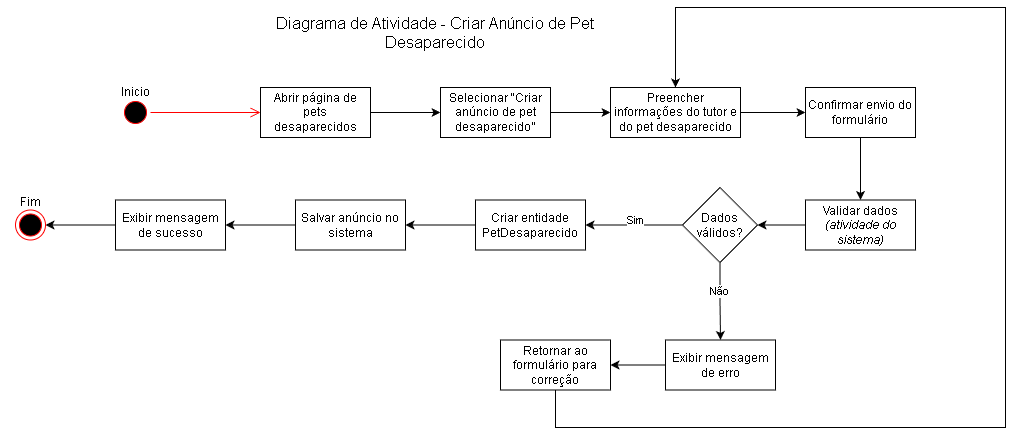

The diagram above was exported from draw.io. Its source (the exported page's mxGraphModel, read from the mxfile embedded in the PNG):
<mxGraphModel dx="1568" dy="423" grid="1" gridSize="10" guides="1" tooltips="1" connect="1" arrows="1" fold="1" page="1" pageScale="1" pageWidth="827" pageHeight="1169" math="0" shadow="0">
  <root>
    <mxCell id="0" />
    <mxCell id="1" parent="0" />
    <mxCell id="eNQ9ZM3Z9MSa_uXzcyhq-1" parent="1" style="ellipse;html=1;shape=startState;fillColor=#000000;strokeColor=#ff0000;" value="" vertex="1">
      <mxGeometry height="30" width="30" x="-95" y="110" as="geometry" />
    </mxCell>
    <mxCell id="eNQ9ZM3Z9MSa_uXzcyhq-2" edge="1" parent="1" source="eNQ9ZM3Z9MSa_uXzcyhq-1" style="edgeStyle=orthogonalEdgeStyle;html=1;verticalAlign=bottom;endArrow=open;endSize=8;strokeColor=#ff0000;rounded=0;entryX=0;entryY=0.5;entryDx=0;entryDy=0;" target="eNQ9ZM3Z9MSa_uXzcyhq-4" value="">
      <mxGeometry relative="1" as="geometry">
        <mxPoint x="35" y="125" as="targetPoint" />
      </mxGeometry>
    </mxCell>
    <mxCell id="eNQ9ZM3Z9MSa_uXzcyhq-3" parent="1" style="text;html=1;whiteSpace=wrap;strokeColor=none;fillColor=none;align=center;verticalAlign=middle;rounded=0;" value="Inicio" vertex="1">
      <mxGeometry height="30" width="60" x="-110" y="90" as="geometry" />
    </mxCell>
    <mxCell id="eNQ9ZM3Z9MSa_uXzcyhq-6" edge="1" parent="1" source="eNQ9ZM3Z9MSa_uXzcyhq-4" style="edgeStyle=orthogonalEdgeStyle;rounded=0;orthogonalLoop=1;jettySize=auto;html=1;entryX=0;entryY=0.5;entryDx=0;entryDy=0;" target="eNQ9ZM3Z9MSa_uXzcyhq-5">
      <mxGeometry relative="1" as="geometry" />
    </mxCell>
    <mxCell id="eNQ9ZM3Z9MSa_uXzcyhq-4" parent="1" style="html=1;whiteSpace=wrap;" value="Abrir página de pets desaparecidos" vertex="1">
      <mxGeometry height="50" width="110" x="45" y="100" as="geometry" />
    </mxCell>
    <mxCell id="eNQ9ZM3Z9MSa_uXzcyhq-8" edge="1" parent="1" source="eNQ9ZM3Z9MSa_uXzcyhq-5" style="edgeStyle=orthogonalEdgeStyle;rounded=0;orthogonalLoop=1;jettySize=auto;html=1;entryX=0;entryY=0.5;entryDx=0;entryDy=0;" target="eNQ9ZM3Z9MSa_uXzcyhq-7">
      <mxGeometry relative="1" as="geometry" />
    </mxCell>
    <mxCell id="eNQ9ZM3Z9MSa_uXzcyhq-5" parent="1" style="html=1;whiteSpace=wrap;" value="Selecionar “Criar anúncio de pet desaparecido”" vertex="1">
      <mxGeometry height="50" width="110" x="225" y="100" as="geometry" />
    </mxCell>
    <mxCell id="eNQ9ZM3Z9MSa_uXzcyhq-10" edge="1" parent="1" source="eNQ9ZM3Z9MSa_uXzcyhq-7" style="edgeStyle=orthogonalEdgeStyle;rounded=0;orthogonalLoop=1;jettySize=auto;html=1;entryX=0;entryY=0.5;entryDx=0;entryDy=0;" target="eNQ9ZM3Z9MSa_uXzcyhq-9">
      <mxGeometry relative="1" as="geometry" />
    </mxCell>
    <mxCell id="eNQ9ZM3Z9MSa_uXzcyhq-7" parent="1" style="html=1;whiteSpace=wrap;" value="Preencher informações do tutor e do pet desaparecido" vertex="1">
      <mxGeometry height="50" width="130" x="395" y="100" as="geometry" />
    </mxCell>
    <mxCell id="eNQ9ZM3Z9MSa_uXzcyhq-12" edge="1" parent="1" source="eNQ9ZM3Z9MSa_uXzcyhq-9" style="edgeStyle=orthogonalEdgeStyle;rounded=0;orthogonalLoop=1;jettySize=auto;html=1;entryX=0.5;entryY=0;entryDx=0;entryDy=0;" target="eNQ9ZM3Z9MSa_uXzcyhq-11">
      <mxGeometry relative="1" as="geometry" />
    </mxCell>
    <mxCell id="eNQ9ZM3Z9MSa_uXzcyhq-9" parent="1" style="html=1;whiteSpace=wrap;" value="Confirmar envio do formulário" vertex="1">
      <mxGeometry height="50" width="110" x="590" y="100" as="geometry" />
    </mxCell>
    <mxCell id="eNQ9ZM3Z9MSa_uXzcyhq-15" edge="1" parent="1" source="eNQ9ZM3Z9MSa_uXzcyhq-11" style="edgeStyle=orthogonalEdgeStyle;rounded=0;orthogonalLoop=1;jettySize=auto;html=1;entryX=1;entryY=0.5;entryDx=0;entryDy=0;" target="eNQ9ZM3Z9MSa_uXzcyhq-14">
      <mxGeometry relative="1" as="geometry" />
    </mxCell>
    <mxCell id="eNQ9ZM3Z9MSa_uXzcyhq-11" parent="1" style="html=1;whiteSpace=wrap;" value="&lt;span data-start=&quot;1122&quot; data-end=&quot;1139&quot; style=&quot;&quot;&gt;Validar dados&lt;/span&gt; &lt;em data-start=&quot;1140&quot; data-end=&quot;1164&quot; style=&quot;&quot;&gt;(atividade do sistema)&lt;/em&gt;" vertex="1">
      <mxGeometry height="50" width="110" x="590" y="212.5" as="geometry" />
    </mxCell>
    <mxCell id="eNQ9ZM3Z9MSa_uXzcyhq-18" edge="1" parent="1" source="eNQ9ZM3Z9MSa_uXzcyhq-14" style="edgeStyle=orthogonalEdgeStyle;rounded=0;orthogonalLoop=1;jettySize=auto;html=1;entryX=1;entryY=0.5;entryDx=0;entryDy=0;" target="eNQ9ZM3Z9MSa_uXzcyhq-17">
      <mxGeometry relative="1" as="geometry" />
    </mxCell>
    <mxCell id="eNQ9ZM3Z9MSa_uXzcyhq-19" connectable="0" parent="eNQ9ZM3Z9MSa_uXzcyhq-18" style="edgeLabel;html=1;align=center;verticalAlign=middle;resizable=0;points=[];" value="Sim" vertex="1">
      <mxGeometry relative="1" x="0.12" y="2" as="geometry">
        <mxPoint x="6" y="-7" as="offset" />
      </mxGeometry>
    </mxCell>
    <mxCell id="eNQ9ZM3Z9MSa_uXzcyhq-28" edge="1" parent="1" source="eNQ9ZM3Z9MSa_uXzcyhq-14" style="edgeStyle=orthogonalEdgeStyle;rounded=0;orthogonalLoop=1;jettySize=auto;html=1;entryX=0.5;entryY=0;entryDx=0;entryDy=0;" target="eNQ9ZM3Z9MSa_uXzcyhq-27">
      <mxGeometry relative="1" as="geometry" />
    </mxCell>
    <mxCell id="eNQ9ZM3Z9MSa_uXzcyhq-29" connectable="0" parent="eNQ9ZM3Z9MSa_uXzcyhq-28" style="edgeLabel;html=1;align=center;verticalAlign=middle;resizable=0;points=[];" value="Não" vertex="1">
      <mxGeometry relative="1" x="-0.2806" y="-1" as="geometry">
        <mxPoint as="offset" />
      </mxGeometry>
    </mxCell>
    <mxCell id="eNQ9ZM3Z9MSa_uXzcyhq-14" parent="1" style="rhombus;whiteSpace=wrap;html=1;" value="Dados válidos?" vertex="1">
      <mxGeometry height="75" width="75" x="467" y="200" as="geometry" />
    </mxCell>
    <mxCell id="eNQ9ZM3Z9MSa_uXzcyhq-21" edge="1" parent="1" source="eNQ9ZM3Z9MSa_uXzcyhq-17" style="edgeStyle=orthogonalEdgeStyle;rounded=0;orthogonalLoop=1;jettySize=auto;html=1;entryX=1;entryY=0.5;entryDx=0;entryDy=0;" target="eNQ9ZM3Z9MSa_uXzcyhq-20">
      <mxGeometry relative="1" as="geometry" />
    </mxCell>
    <mxCell id="eNQ9ZM3Z9MSa_uXzcyhq-17" parent="1" style="html=1;whiteSpace=wrap;" value="&lt;span data-start=&quot;1261&quot; data-end=&quot;1295&quot;&gt;Criar entidade PetDesaparecido&lt;/span&gt;" vertex="1">
      <mxGeometry height="50" width="110" x="260" y="212.5" as="geometry" />
    </mxCell>
    <mxCell id="eNQ9ZM3Z9MSa_uXzcyhq-23" edge="1" parent="1" source="eNQ9ZM3Z9MSa_uXzcyhq-20" style="edgeStyle=orthogonalEdgeStyle;rounded=0;orthogonalLoop=1;jettySize=auto;html=1;entryX=1;entryY=0.5;entryDx=0;entryDy=0;" target="eNQ9ZM3Z9MSa_uXzcyhq-22">
      <mxGeometry relative="1" as="geometry" />
    </mxCell>
    <mxCell id="eNQ9ZM3Z9MSa_uXzcyhq-20" parent="1" style="html=1;whiteSpace=wrap;" value="Salvar anúncio no sistema" vertex="1">
      <mxGeometry height="50" width="110" x="80" y="212.5" as="geometry" />
    </mxCell>
    <mxCell id="eNQ9ZM3Z9MSa_uXzcyhq-25" edge="1" parent="1" source="eNQ9ZM3Z9MSa_uXzcyhq-22" style="edgeStyle=orthogonalEdgeStyle;rounded=0;orthogonalLoop=1;jettySize=auto;html=1;entryX=1;entryY=0.5;entryDx=0;entryDy=0;" target="eNQ9ZM3Z9MSa_uXzcyhq-24">
      <mxGeometry relative="1" as="geometry" />
    </mxCell>
    <mxCell id="eNQ9ZM3Z9MSa_uXzcyhq-22" parent="1" style="html=1;whiteSpace=wrap;" value="Exibir mensagem de sucesso" vertex="1">
      <mxGeometry height="50" width="110" x="-100" y="212.5" as="geometry" />
    </mxCell>
    <mxCell id="eNQ9ZM3Z9MSa_uXzcyhq-24" parent="1" style="ellipse;html=1;shape=endState;fillColor=#000000;strokeColor=#ff0000;" value="" vertex="1">
      <mxGeometry height="30" width="30" x="-200" y="222.5" as="geometry" />
    </mxCell>
    <mxCell id="eNQ9ZM3Z9MSa_uXzcyhq-26" parent="1" style="text;html=1;whiteSpace=wrap;strokeColor=none;fillColor=none;align=center;verticalAlign=middle;rounded=0;" value="Fim" vertex="1">
      <mxGeometry height="30" width="60" x="-215" y="200" as="geometry" />
    </mxCell>
    <mxCell id="eNQ9ZM3Z9MSa_uXzcyhq-31" edge="1" parent="1" source="eNQ9ZM3Z9MSa_uXzcyhq-27" style="edgeStyle=orthogonalEdgeStyle;rounded=0;orthogonalLoop=1;jettySize=auto;html=1;entryX=1;entryY=0.5;entryDx=0;entryDy=0;" target="eNQ9ZM3Z9MSa_uXzcyhq-30">
      <mxGeometry relative="1" as="geometry" />
    </mxCell>
    <mxCell id="eNQ9ZM3Z9MSa_uXzcyhq-27" parent="1" style="html=1;whiteSpace=wrap;" value="Exibir mensagem de erro" vertex="1">
      <mxGeometry height="50" width="110" x="450" y="352.5" as="geometry" />
    </mxCell>
    <mxCell id="eNQ9ZM3Z9MSa_uXzcyhq-33" edge="1" parent="1" source="eNQ9ZM3Z9MSa_uXzcyhq-30" style="edgeStyle=orthogonalEdgeStyle;rounded=0;orthogonalLoop=1;jettySize=auto;html=1;entryX=0.5;entryY=0;entryDx=0;entryDy=0;exitX=0.5;exitY=1;exitDx=0;exitDy=0;" target="eNQ9ZM3Z9MSa_uXzcyhq-7">
      <mxGeometry relative="1" as="geometry">
        <Array as="points">
          <mxPoint x="340" y="440" />
          <mxPoint x="790" y="440" />
          <mxPoint x="790" y="20" />
          <mxPoint x="460" y="20" />
        </Array>
        <mxPoint x="450" y="40" as="targetPoint" />
      </mxGeometry>
    </mxCell>
    <mxCell id="eNQ9ZM3Z9MSa_uXzcyhq-30" parent="1" style="html=1;whiteSpace=wrap;" value="Retornar ao formulário para correção" vertex="1">
      <mxGeometry height="50" width="110" x="285" y="352.5" as="geometry" />
    </mxCell>
    <mxCell id="eNQ9ZM3Z9MSa_uXzcyhq-36" parent="1" style="text;whiteSpace=wrap;html=1;align=center;" value="&lt;span style=&quot;color: rgb(0, 0, 0); font-family: Helvetica; font-size: 16px; font-style: normal; font-variant-ligatures: normal; font-variant-caps: normal; font-weight: 400; letter-spacing: normal; orphans: 2; text-indent: 0px; text-transform: none; widows: 2; word-spacing: 0px; -webkit-text-stroke-width: 0px; white-space: normal; text-decoration-thickness: initial; text-decoration-style: initial; text-decoration-color: initial; float: none; display: inline !important;&quot;&gt;Diagrama de Atividade - Criar Anúncio de Pet Desaparecido&lt;/span&gt;" vertex="1">
      <mxGeometry height="40" width="420" x="10" y="20" as="geometry" />
    </mxCell>
  </root>
</mxGraphModel>